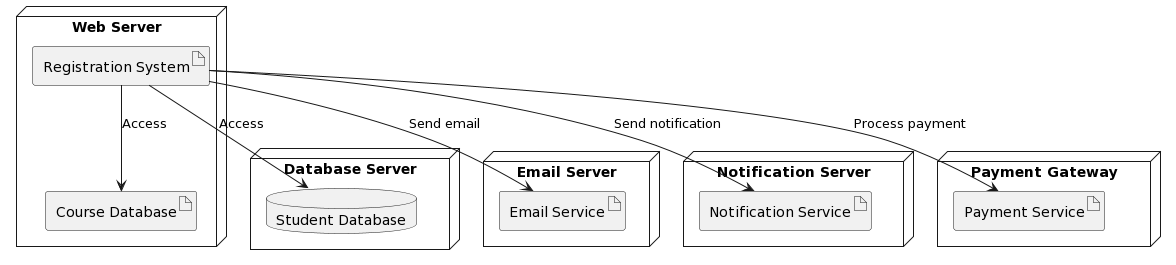

The diagram above was rendered by PlantUML. Its source (embedded in the PNG):
@startuml
!define NODE_RADIUS 30

node "Web Server" {
  artifact "Registration System" as reg_sys
  artifact "Course Database" as course_db
}

node "Database Server" {
  database "Student Database" as student_db
}

node "Email Server" {
  artifact "Email Service" as email_svc
}

node "Notification Server" {
  artifact "Notification Service" as notif_svc
}

node "Payment Gateway" {
  artifact "Payment Service" as payment_svc
}

reg_sys --> course_db : Access
reg_sys --> student_db : Access
reg_sys --> email_svc : Send email
reg_sys --> notif_svc : Send notification
reg_sys --> payment_svc : Process payment
@enduml